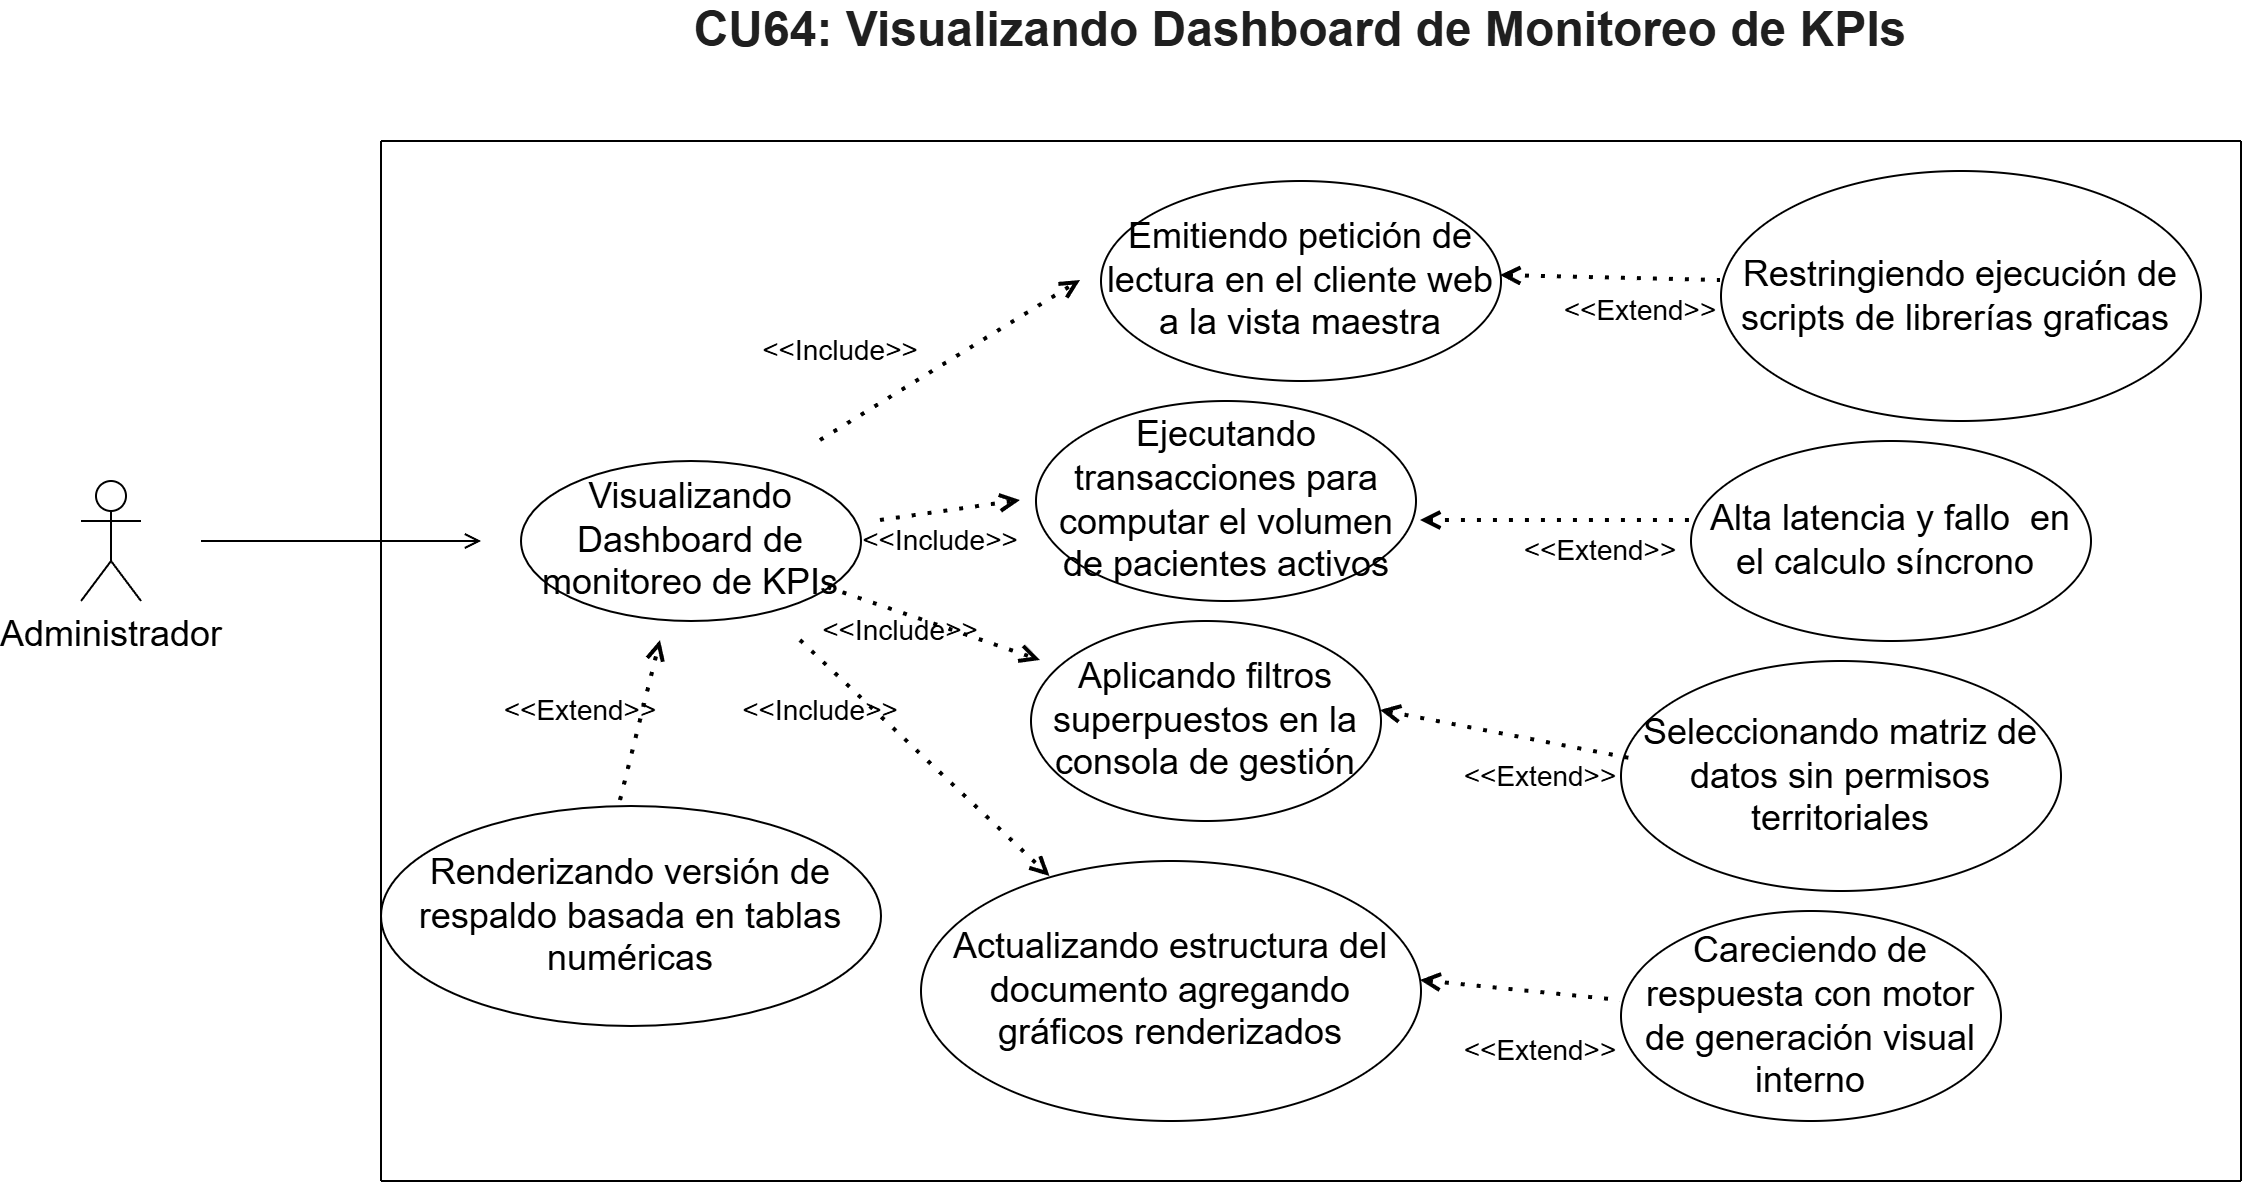

The diagram above was exported from draw.io. Its source (the exported page's mxGraphModel, read from the mxfile embedded in the PNG):
<mxGraphModel dx="2233" dy="826" grid="1" gridSize="10" guides="1" tooltips="1" connect="1" arrows="1" fold="1" page="1" pageScale="1" pageWidth="827" pageHeight="1169" math="0" shadow="0">
  <root>
    <mxCell id="0" />
    <mxCell id="1" parent="0" />
    <mxCell id="0cMCH73-PcS8U6S5mP2t-1" parent="1" style="text;html=1;whiteSpace=wrap;strokeColor=none;fillColor=none;align=center;verticalAlign=middle;rounded=0;" value="&lt;span id=&quot;docs-internal-guid-2f086b96-7fff-f554-49f2-8d2ef9b0966d&quot;&gt;&lt;span style=&quot;font-family: Arial, sans-serif; color: rgb(31, 31, 31); background-color: transparent; font-weight: 700; font-variant-numeric: normal; font-variant-east-asian: normal; font-variant-alternates: normal; font-variant-position: normal; font-variant-emoji: normal; vertical-align: baseline; white-space-collapse: preserve;&quot;&gt;&lt;font style=&quot;font-size: 24px;&quot;&gt;CU64: Visualizando Dashboard de Monitoreo de KPIs&lt;/font&gt;&lt;/span&gt;&lt;/span&gt;" vertex="1">
      <mxGeometry height="30" width="620" x="180" y="110" as="geometry" />
    </mxCell>
    <mxCell id="11CW-n-TpW884daWWfRU-3" parent="1" style="shape=umlActor;verticalLabelPosition=bottom;verticalAlign=top;html=1;outlineConnect=0;" value="&lt;font style=&quot;font-size: 18px;&quot;&gt;Administrador&lt;/font&gt;" vertex="1">
      <mxGeometry height="60" width="30" x="-120" y="350" as="geometry" />
    </mxCell>
    <mxCell id="11CW-n-TpW884daWWfRU-4" edge="1" parent="1" style="endArrow=none;html=1;rounded=0;" value="">
      <mxGeometry height="50" relative="1" width="50" as="geometry">
        <mxPoint x="30" y="700" as="sourcePoint" />
        <mxPoint x="960" y="700" as="targetPoint" />
      </mxGeometry>
    </mxCell>
    <mxCell id="11CW-n-TpW884daWWfRU-5" edge="1" parent="1" style="endArrow=none;html=1;rounded=0;" value="">
      <mxGeometry height="50" relative="1" width="50" as="geometry">
        <mxPoint x="30" y="180" as="sourcePoint" />
        <mxPoint x="960" y="180" as="targetPoint" />
      </mxGeometry>
    </mxCell>
    <mxCell id="11CW-n-TpW884daWWfRU-6" edge="1" parent="1" style="endArrow=none;html=1;rounded=0;" value="">
      <mxGeometry height="50" relative="1" width="50" as="geometry">
        <mxPoint x="30" y="180" as="sourcePoint" />
        <mxPoint x="30" y="700" as="targetPoint" />
      </mxGeometry>
    </mxCell>
    <mxCell id="11CW-n-TpW884daWWfRU-7" edge="1" parent="1" style="endArrow=none;html=1;rounded=0;" value="">
      <mxGeometry height="50" relative="1" width="50" as="geometry">
        <mxPoint x="960" y="180" as="sourcePoint" />
        <mxPoint x="960" y="700" as="targetPoint" />
      </mxGeometry>
    </mxCell>
    <mxCell id="11CW-n-TpW884daWWfRU-8" edge="1" parent="1" style="endArrow=open;html=1;rounded=0;endFill=0;" value="">
      <mxGeometry height="50" relative="1" width="50" as="geometry">
        <mxPoint x="-60" y="380" as="sourcePoint" />
        <mxPoint x="80" y="380" as="targetPoint" />
      </mxGeometry>
    </mxCell>
    <mxCell id="11CW-n-TpW884daWWfRU-9" parent="1" style="ellipse;whiteSpace=wrap;html=1;" value="&lt;font style=&quot;font-size: 18px;&quot;&gt;Visualizando Dashboard de monitoreo de KPIs&lt;/font&gt;" vertex="1">
      <mxGeometry height="80" width="170" x="100" y="340" as="geometry" />
    </mxCell>
    <mxCell id="11CW-n-TpW884daWWfRU-10" edge="1" parent="1" style="endArrow=open;dashed=1;html=1;dashPattern=1 3;strokeWidth=2;rounded=0;endFill=0;" value="">
      <mxGeometry height="50" relative="1" width="50" as="geometry">
        <mxPoint x="250" y="330" as="sourcePoint" />
        <mxPoint x="380" y="250" as="targetPoint" />
      </mxGeometry>
    </mxCell>
    <mxCell id="11CW-n-TpW884daWWfRU-11" edge="1" parent="1" style="endArrow=open;dashed=1;html=1;dashPattern=1 3;strokeWidth=2;rounded=0;endFill=0;" value="">
      <mxGeometry height="50" relative="1" width="50" as="geometry">
        <mxPoint x="280" y="370" as="sourcePoint" />
        <mxPoint x="350" y="360" as="targetPoint" />
      </mxGeometry>
    </mxCell>
    <mxCell id="11CW-n-TpW884daWWfRU-12" edge="1" parent="1" source="11CW-n-TpW884daWWfRU-9" style="endArrow=open;dashed=1;html=1;dashPattern=1 3;strokeWidth=2;rounded=0;endFill=0;" value="">
      <mxGeometry height="50" relative="1" width="50" as="geometry">
        <mxPoint x="280" y="409" as="sourcePoint" />
        <mxPoint x="360" y="440" as="targetPoint" />
      </mxGeometry>
    </mxCell>
    <mxCell id="11CW-n-TpW884daWWfRU-13" edge="1" parent="1" style="endArrow=open;dashed=1;html=1;dashPattern=1 3;strokeWidth=2;rounded=0;endFill=0;" target="11CW-n-TpW884daWWfRU-18" value="">
      <mxGeometry height="50" relative="1" width="50" as="geometry">
        <mxPoint x="240" y="430" as="sourcePoint" />
        <mxPoint x="330" y="515" as="targetPoint" />
      </mxGeometry>
    </mxCell>
    <mxCell id="11CW-n-TpW884daWWfRU-14" edge="1" parent="1" style="endArrow=open;dashed=1;html=1;dashPattern=1 3;strokeWidth=2;rounded=0;endFill=0;" value="">
      <mxGeometry height="50" relative="1" width="50" as="geometry">
        <mxPoint x="150" y="510" as="sourcePoint" />
        <mxPoint x="170" y="430" as="targetPoint" />
      </mxGeometry>
    </mxCell>
    <mxCell id="11CW-n-TpW884daWWfRU-15" parent="1" style="ellipse;whiteSpace=wrap;html=1;" value="&lt;font style=&quot;font-size: 18px;&quot;&gt;Renderizando versión de respaldo basada en tablas numéricas&lt;/font&gt;" vertex="1">
      <mxGeometry height="110" width="250" x="30" y="512.5" as="geometry" />
    </mxCell>
    <mxCell id="11CW-n-TpW884daWWfRU-16" parent="1" style="ellipse;whiteSpace=wrap;html=1;" value="&lt;font style=&quot;font-size: 18px;&quot;&gt;Emitiendo petición de lectura en el cliente web a la vista maestra&lt;/font&gt;" vertex="1">
      <mxGeometry height="100" width="200" x="390" y="200" as="geometry" />
    </mxCell>
    <mxCell id="11CW-n-TpW884daWWfRU-17" parent="1" style="ellipse;whiteSpace=wrap;html=1;" value="&lt;font style=&quot;font-size: 18px;&quot;&gt;Ejecutando transacciones para computar el volumen de pacientes activos&lt;/font&gt;" vertex="1">
      <mxGeometry height="100" width="190" x="357.5" y="310" as="geometry" />
    </mxCell>
    <mxCell id="11CW-n-TpW884daWWfRU-18" parent="1" style="ellipse;whiteSpace=wrap;html=1;" value="&lt;font style=&quot;font-size: 18px;&quot;&gt;Actualizando estructura del documento agregando gráficos renderizados&lt;/font&gt;" vertex="1">
      <mxGeometry height="130" width="250" x="300" y="540" as="geometry" />
    </mxCell>
    <mxCell id="11CW-n-TpW884daWWfRU-19" parent="1" style="ellipse;whiteSpace=wrap;html=1;" value="&lt;font style=&quot;font-size: 18px;&quot;&gt;Seleccionando matriz de datos sin permisos territoriales&lt;/font&gt;" vertex="1">
      <mxGeometry height="115" width="220" x="650" y="440" as="geometry" />
    </mxCell>
    <mxCell id="11CW-n-TpW884daWWfRU-20" parent="1" style="ellipse;whiteSpace=wrap;html=1;" value="&lt;font style=&quot;font-size: 18px;&quot;&gt;Alta latencia y fallo&amp;nbsp; en el calculo síncrono&amp;nbsp;&lt;/font&gt;" vertex="1">
      <mxGeometry height="100" width="200" x="685" y="330" as="geometry" />
    </mxCell>
    <mxCell id="11CW-n-TpW884daWWfRU-21" parent="1" style="ellipse;whiteSpace=wrap;html=1;" value="&lt;font style=&quot;font-size: 18px;&quot;&gt;Aplicando filtros superpuestos en la consola de gestión&lt;/font&gt;" vertex="1">
      <mxGeometry height="100" width="175" x="355" y="420" as="geometry" />
    </mxCell>
    <mxCell id="11CW-n-TpW884daWWfRU-22" parent="1" style="ellipse;whiteSpace=wrap;html=1;" value="&lt;font style=&quot;font-size: 18px;&quot;&gt;Restringiendo ejecución de scripts de librerías graficas&amp;nbsp;&lt;/font&gt;" vertex="1">
      <mxGeometry height="125" width="240" x="700" y="195" as="geometry" />
    </mxCell>
    <mxCell id="11CW-n-TpW884daWWfRU-23" parent="1" style="ellipse;whiteSpace=wrap;html=1;" value="&lt;font style=&quot;font-size: 18px;&quot;&gt;Careciendo de respuesta con motor de generación visual interno&lt;/font&gt;" vertex="1">
      <mxGeometry height="105" width="190" x="650" y="565" as="geometry" />
    </mxCell>
    <mxCell id="11CW-n-TpW884daWWfRU-24" edge="1" parent="1" style="endArrow=none;dashed=1;html=1;dashPattern=1 3;strokeWidth=2;rounded=0;startArrow=open;startFill=0;" value="">
      <mxGeometry height="50" relative="1" width="50" as="geometry">
        <mxPoint x="550" y="370" as="sourcePoint" />
        <mxPoint x="690" y="370" as="targetPoint" />
      </mxGeometry>
    </mxCell>
    <mxCell id="11CW-n-TpW884daWWfRU-25" edge="1" parent="1" style="endArrow=none;dashed=1;html=1;dashPattern=1 3;strokeWidth=2;rounded=0;startArrow=open;startFill=0;" value="">
      <mxGeometry height="50" relative="1" width="50" as="geometry">
        <mxPoint x="590" y="247.5" as="sourcePoint" />
        <mxPoint x="700" y="250" as="targetPoint" />
      </mxGeometry>
    </mxCell>
    <mxCell id="11CW-n-TpW884daWWfRU-26" edge="1" parent="1" style="endArrow=none;dashed=1;html=1;dashPattern=1 3;strokeWidth=2;rounded=0;startArrow=open;startFill=0;" value="">
      <mxGeometry height="50" relative="1" width="50" as="geometry">
        <mxPoint x="530" y="465" as="sourcePoint" />
        <mxPoint x="660" y="490" as="targetPoint" />
      </mxGeometry>
    </mxCell>
    <mxCell id="11CW-n-TpW884daWWfRU-27" edge="1" parent="1" style="endArrow=none;dashed=1;html=1;dashPattern=1 3;strokeWidth=2;rounded=0;startArrow=open;startFill=0;" value="">
      <mxGeometry height="50" relative="1" width="50" as="geometry">
        <mxPoint x="550" y="600" as="sourcePoint" />
        <mxPoint x="650" y="610" as="targetPoint" />
      </mxGeometry>
    </mxCell>
    <mxCell id="11CW-n-TpW884daWWfRU-28" parent="1" style="text;html=1;whiteSpace=wrap;strokeColor=none;fillColor=none;align=center;verticalAlign=middle;rounded=0;" value="&lt;font style=&quot;font-size: 14px;&quot;&gt;&amp;lt;&amp;lt;Include&amp;gt;&amp;gt;&lt;/font&gt;" vertex="1">
      <mxGeometry height="30" width="60" x="220" y="450" as="geometry" />
    </mxCell>
    <mxCell id="11CW-n-TpW884daWWfRU-30" parent="1" style="text;html=1;whiteSpace=wrap;strokeColor=none;fillColor=none;align=center;verticalAlign=middle;rounded=0;" value="&lt;font style=&quot;font-size: 14px;&quot;&gt;&amp;lt;&amp;lt;Include&amp;gt;&amp;gt;&lt;/font&gt;" vertex="1">
      <mxGeometry height="30" width="60" x="280" y="365" as="geometry" />
    </mxCell>
    <mxCell id="11CW-n-TpW884daWWfRU-31" parent="1" style="text;html=1;whiteSpace=wrap;strokeColor=none;fillColor=none;align=center;verticalAlign=middle;rounded=0;" value="&lt;font style=&quot;font-size: 14px;&quot;&gt;&amp;lt;&amp;lt;Include&amp;gt;&amp;gt;&lt;/font&gt;" vertex="1">
      <mxGeometry height="30" width="60" x="260" y="410" as="geometry" />
    </mxCell>
    <mxCell id="11CW-n-TpW884daWWfRU-32" parent="1" style="text;html=1;whiteSpace=wrap;strokeColor=none;fillColor=none;align=center;verticalAlign=middle;rounded=0;" value="&lt;font style=&quot;font-size: 14px;&quot;&gt;&amp;lt;&amp;lt;Include&amp;gt;&amp;gt;&lt;/font&gt;" vertex="1">
      <mxGeometry height="30" width="60" x="230" y="270" as="geometry" />
    </mxCell>
    <mxCell id="11CW-n-TpW884daWWfRU-33" parent="1" style="text;html=1;whiteSpace=wrap;strokeColor=none;fillColor=none;align=center;verticalAlign=middle;rounded=0;" value="&lt;font style=&quot;font-size: 14px;&quot;&gt;&amp;lt;&amp;lt;Extend&amp;gt;&amp;gt;&lt;/font&gt;" vertex="1">
      <mxGeometry height="30" width="60" x="630" y="250" as="geometry" />
    </mxCell>
    <mxCell id="11CW-n-TpW884daWWfRU-36" parent="1" style="text;html=1;whiteSpace=wrap;strokeColor=none;fillColor=none;align=center;verticalAlign=middle;rounded=0;" value="&lt;font style=&quot;font-size: 14px;&quot;&gt;&amp;lt;&amp;lt;Extend&amp;gt;&amp;gt;&lt;/font&gt;" vertex="1">
      <mxGeometry height="30" width="60" x="100" y="450" as="geometry" />
    </mxCell>
    <mxCell id="11CW-n-TpW884daWWfRU-37" parent="1" style="text;html=1;whiteSpace=wrap;strokeColor=none;fillColor=none;align=center;verticalAlign=middle;rounded=0;" value="&lt;font style=&quot;font-size: 14px;&quot;&gt;&amp;lt;&amp;lt;Extend&amp;gt;&amp;gt;&lt;/font&gt;" vertex="1">
      <mxGeometry height="30" width="60" x="580" y="482.5" as="geometry" />
    </mxCell>
    <mxCell id="11CW-n-TpW884daWWfRU-38" parent="1" style="text;html=1;whiteSpace=wrap;strokeColor=none;fillColor=none;align=center;verticalAlign=middle;rounded=0;" value="&lt;font style=&quot;font-size: 14px;&quot;&gt;&amp;lt;&amp;lt;Extend&amp;gt;&amp;gt;&lt;/font&gt;" vertex="1">
      <mxGeometry height="30" width="60" x="610" y="370" as="geometry" />
    </mxCell>
    <mxCell id="11CW-n-TpW884daWWfRU-39" parent="1" style="text;html=1;whiteSpace=wrap;strokeColor=none;fillColor=none;align=center;verticalAlign=middle;rounded=0;" value="&lt;font style=&quot;font-size: 14px;&quot;&gt;&amp;lt;&amp;lt;Extend&amp;gt;&amp;gt;&lt;/font&gt;" vertex="1">
      <mxGeometry height="30" width="60" x="580" y="620" as="geometry" />
    </mxCell>
  </root>
</mxGraphModel>